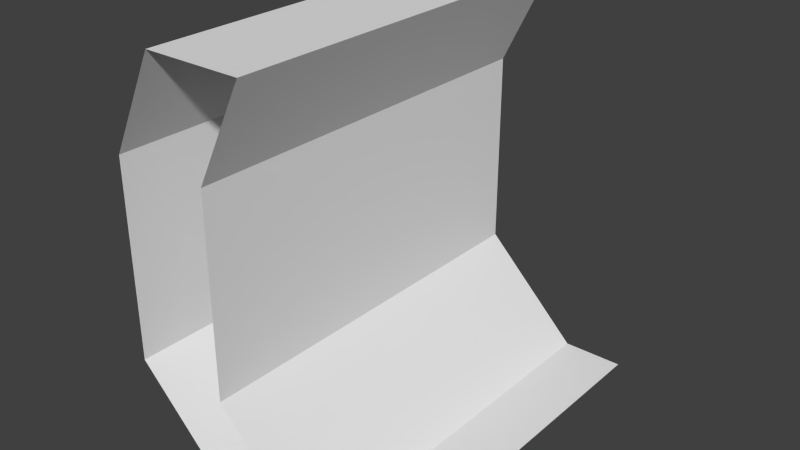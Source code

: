 # Source: wallOuter.blend  (saved by Blender 2.74.0; exported with 4.5.12 LTS)
import bpy
from mathutils import Matrix  # noqa: F401  (used for matrix-valued properties, if any)

bpy.ops.wm.read_factory_settings(use_empty=True)
scene = bpy.context.scene
scene.name = 'Scene'

# ---- collections
col_collection_1 = bpy.data.collections.new('Collection 1'); scene.collection.children.link(col_collection_1)

# ---- world
world_world = bpy.data.worlds.new('World'); scene.world = world_world
world_world.color = (0.05088, 0.05088, 0.05088)
world_world.use_sun_shadow = False
world_world.sun_shadow_jitter_overblur = 0.0
world_world.cycles.sampling_method = 'MANUAL'
world_world.cycles.sample_map_resolution = 256

# ---- meshes
me_plane = bpy.data.meshes.new('Plane')
me_plane.from_pydata([(0.6875, -1.0, 0.0), (1.0, -1.0, 0.0), (0.6875, 1.0, 0.0), (1.0, 1.0, 0.0), (0.1875, -1.0, 0.5), (0.1875, 1.0, 0.5), (0.1875, -1.0, 1.5), (0.1875, 1.0, 1.5), (0.4375, -1.0, 2.0), (0.4375, 1.0, 2.0), (0.1875, -1.0, 0.0), (0.1875, 1.0, 0.0), (-0.3125, -1.0, 0.5), (-0.3125, 1.0, 0.5), (-0.3125, -1.0, 1.5), (-0.3125, 1.0, 1.5), (-0.0625, -1.0, 2.0), (-0.0625, 1.0, 2.0)], [], [(0, 1, 3, 2), (0, 2, 5, 4), (6, 4, 7), (4, 5, 7), (6, 7, 9, 8), (10, 12, 13, 11), (14, 15, 12), (12, 15, 13), (14, 16, 17, 15), (8, 17, 16), (8, 9, 17)])
me_plane.use_remesh_preserve_volume = False
me_plane.use_remesh_preserve_attributes = False
me_plane.use_mirror_vertex_groups = False
me_plane.update()

# ---- objects
ob_plane = bpy.data.objects.new('Plane', me_plane)

# ---- transforms, parenting, visibility, modifiers, constraints
ob_plane.location = (0.0, 0.0, 0.0)
ob_plane.scale = (0.5, 0.5, 0.5)
ob_plane.lineart.crease_threshold = 0.0

# ---- collection membership
col_collection_1.objects.link(ob_plane)

# ---- scene / render settings (as saved in the file)
scene.frame_start = 1; scene.frame_end = 250; scene.frame_set(1)
scene.render.engine = 'BLENDER_EEVEE_NEXT'
scene.render.resolution_percentage = 50
scene.render.dither_intensity = 0.0
scene.cycles.use_denoising = False
scene.cycles.samples = 10
scene.cycles.sampling_pattern = 'TABULATED_SOBOL'
scene.cycles.light_sampling_threshold = 0.0
scene.cycles.use_adaptive_sampling = False
scene.cycles.use_light_tree = False
scene.cycles.blur_glossy = 0.0
scene.cycles.pixel_filter_type = 'GAUSSIAN'
scene.cycles.sample_clamp_indirect = 0.0
scene.view_settings.view_transform = 'Standard'
bpy.context.view_layer.update()

# ---- added for rendering (the .blend has no active camera and no usable light): camera, sun
cam_auto = bpy.data.cameras.new('AutoCamera')
cam_auto.lens = 50.0
cam_auto.sensor_width = 36.0
cam_auto.clip_end = 1000.0
ob_auto_camera = bpy.data.objects.new('AutoCamera', cam_auto)
scene.collection.objects.link(ob_auto_camera)
ob_auto_camera.location = (1.61435, -1.73098, 1.65398)
ob_auto_camera.rotation_euler = (1.09748, -7.21219e-08, 0.694738)
scene.camera = ob_auto_camera
light_auto_sun = bpy.data.lights.new('AutoSun', 'SUN')
light_auto_sun.energy = 3.0
light_auto_sun.angle = 0.0523599
ob_auto_sun = bpy.data.objects.new('AutoSun', light_auto_sun)
scene.collection.objects.link(ob_auto_sun)
ob_auto_sun.rotation_euler = (0.872665, 0.174533, 0.523599)
bpy.context.view_layer.update()
